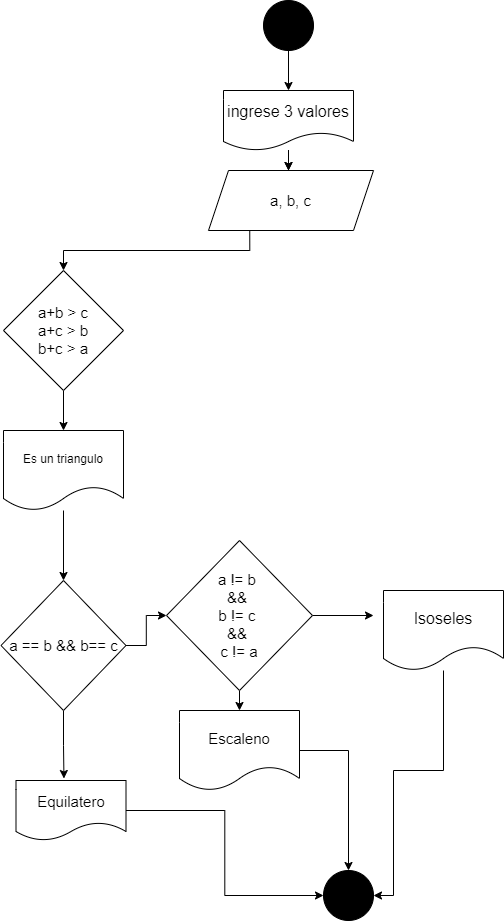

The diagram above was exported from draw.io. Its source (the exported page's mxGraphModel, read from the mxfile embedded in the PNG):
<mxGraphModel dx="862" dy="565" grid="1" gridSize="10" guides="1" tooltips="1" connect="1" arrows="1" fold="1" page="1" pageScale="1" pageWidth="827" pageHeight="1169" math="0" shadow="0">
  <root>
    <mxCell id="0" />
    <mxCell id="1" parent="0" />
    <mxCell id="wTkccNb1j93TfVwgilkI-2" style="edgeStyle=orthogonalEdgeStyle;rounded=0;orthogonalLoop=1;jettySize=auto;html=1;exitX=0.5;exitY=1;exitDx=0;exitDy=0;" edge="1" parent="1" source="GsxOfzVQ4Ndwm_6Vzy8b-1">
      <mxGeometry relative="1" as="geometry">
        <mxPoint x="365" y="110" as="targetPoint" />
      </mxGeometry>
    </mxCell>
    <mxCell id="GsxOfzVQ4Ndwm_6Vzy8b-1" value="" style="ellipse;whiteSpace=wrap;html=1;aspect=fixed;fillColor=#000000;" parent="1" vertex="1">
      <mxGeometry x="340" y="20" width="50" height="50" as="geometry" />
    </mxCell>
    <mxCell id="-14Hl8CATznNkS1GttiM-9" value="" style="ellipse;whiteSpace=wrap;html=1;aspect=fixed;fillColor=#000000;" parent="1" vertex="1">
      <mxGeometry x="400" y="890" width="50" height="50" as="geometry" />
    </mxCell>
    <mxCell id="wTkccNb1j93TfVwgilkI-5" value="" style="edgeStyle=orthogonalEdgeStyle;rounded=0;orthogonalLoop=1;jettySize=auto;html=1;" edge="1" parent="1" source="wTkccNb1j93TfVwgilkI-3">
      <mxGeometry relative="1" as="geometry">
        <mxPoint x="365" y="190" as="targetPoint" />
      </mxGeometry>
    </mxCell>
    <mxCell id="wTkccNb1j93TfVwgilkI-22" style="edgeStyle=orthogonalEdgeStyle;rounded=0;orthogonalLoop=1;jettySize=auto;html=1;" edge="1" parent="1" source="wTkccNb1j93TfVwgilkI-3">
      <mxGeometry relative="1" as="geometry">
        <mxPoint x="365" y="190" as="targetPoint" />
      </mxGeometry>
    </mxCell>
    <mxCell id="wTkccNb1j93TfVwgilkI-3" value="&lt;font style=&quot;font-size: 16px&quot;&gt;ingrese 3 valores&lt;/font&gt;" style="shape=document;whiteSpace=wrap;html=1;boundedLbl=1;" vertex="1" parent="1">
      <mxGeometry x="300" y="110" width="130" height="60" as="geometry" />
    </mxCell>
    <mxCell id="wTkccNb1j93TfVwgilkI-48" style="edgeStyle=orthogonalEdgeStyle;rounded=0;orthogonalLoop=1;jettySize=auto;html=1;exitX=0.25;exitY=1;exitDx=0;exitDy=0;" edge="1" parent="1" source="wTkccNb1j93TfVwgilkI-23" target="wTkccNb1j93TfVwgilkI-47">
      <mxGeometry relative="1" as="geometry" />
    </mxCell>
    <mxCell id="wTkccNb1j93TfVwgilkI-23" value="&lt;font style=&quot;font-size: 15px&quot;&gt;a, b, c&lt;/font&gt;" style="shape=parallelogram;perimeter=parallelogramPerimeter;whiteSpace=wrap;html=1;fixedSize=1;" vertex="1" parent="1">
      <mxGeometry x="285" y="190" width="165" height="60" as="geometry" />
    </mxCell>
    <mxCell id="wTkccNb1j93TfVwgilkI-50" style="edgeStyle=orthogonalEdgeStyle;rounded=0;orthogonalLoop=1;jettySize=auto;html=1;exitX=0.5;exitY=1;exitDx=0;exitDy=0;entryX=0.5;entryY=0;entryDx=0;entryDy=0;" edge="1" parent="1" source="wTkccNb1j93TfVwgilkI-47" target="wTkccNb1j93TfVwgilkI-49">
      <mxGeometry relative="1" as="geometry" />
    </mxCell>
    <mxCell id="wTkccNb1j93TfVwgilkI-47" value="&lt;font style=&quot;font-size: 15px&quot;&gt;a+b &amp;gt; c&lt;br&gt;a+c &amp;gt; b&lt;br&gt;b+c &amp;gt; a&lt;/font&gt;" style="rhombus;whiteSpace=wrap;html=1;" vertex="1" parent="1">
      <mxGeometry x="80" y="290" width="120" height="120" as="geometry" />
    </mxCell>
    <mxCell id="wTkccNb1j93TfVwgilkI-52" style="edgeStyle=orthogonalEdgeStyle;rounded=0;orthogonalLoop=1;jettySize=auto;html=1;entryX=0.5;entryY=0;entryDx=0;entryDy=0;" edge="1" parent="1" source="wTkccNb1j93TfVwgilkI-49" target="wTkccNb1j93TfVwgilkI-51">
      <mxGeometry relative="1" as="geometry" />
    </mxCell>
    <mxCell id="wTkccNb1j93TfVwgilkI-49" value="Es un triangulo" style="shape=document;whiteSpace=wrap;html=1;boundedLbl=1;" vertex="1" parent="1">
      <mxGeometry x="80" y="450" width="120" height="80" as="geometry" />
    </mxCell>
    <mxCell id="wTkccNb1j93TfVwgilkI-54" style="edgeStyle=orthogonalEdgeStyle;rounded=0;orthogonalLoop=1;jettySize=auto;html=1;exitX=0.5;exitY=1;exitDx=0;exitDy=0;entryX=0.436;entryY=-0.033;entryDx=0;entryDy=0;entryPerimeter=0;" edge="1" parent="1" source="wTkccNb1j93TfVwgilkI-51" target="wTkccNb1j93TfVwgilkI-53">
      <mxGeometry relative="1" as="geometry" />
    </mxCell>
    <mxCell id="wTkccNb1j93TfVwgilkI-56" style="edgeStyle=orthogonalEdgeStyle;rounded=0;orthogonalLoop=1;jettySize=auto;html=1;exitX=1;exitY=0.5;exitDx=0;exitDy=0;entryX=0;entryY=0.5;entryDx=0;entryDy=0;" edge="1" parent="1" source="wTkccNb1j93TfVwgilkI-51" target="wTkccNb1j93TfVwgilkI-55">
      <mxGeometry relative="1" as="geometry" />
    </mxCell>
    <mxCell id="wTkccNb1j93TfVwgilkI-51" value="&lt;font style=&quot;font-size: 15px&quot;&gt;a == b &amp;amp;&amp;amp; b== c&lt;/font&gt;" style="rhombus;whiteSpace=wrap;html=1;" vertex="1" parent="1">
      <mxGeometry x="77.5" y="600" width="125" height="130" as="geometry" />
    </mxCell>
    <mxCell id="wTkccNb1j93TfVwgilkI-65" style="edgeStyle=orthogonalEdgeStyle;rounded=0;orthogonalLoop=1;jettySize=auto;html=1;entryX=0;entryY=0.5;entryDx=0;entryDy=0;" edge="1" parent="1" source="wTkccNb1j93TfVwgilkI-53" target="-14Hl8CATznNkS1GttiM-9">
      <mxGeometry relative="1" as="geometry" />
    </mxCell>
    <mxCell id="wTkccNb1j93TfVwgilkI-53" value="&lt;font style=&quot;font-size: 15px&quot;&gt;Equilatero&lt;/font&gt;" style="shape=document;whiteSpace=wrap;html=1;boundedLbl=1;" vertex="1" parent="1">
      <mxGeometry x="92.5" y="800" width="110" height="60" as="geometry" />
    </mxCell>
    <mxCell id="wTkccNb1j93TfVwgilkI-61" style="edgeStyle=orthogonalEdgeStyle;rounded=0;orthogonalLoop=1;jettySize=auto;html=1;exitX=0.5;exitY=1;exitDx=0;exitDy=0;entryX=0.5;entryY=0;entryDx=0;entryDy=0;" edge="1" parent="1" source="wTkccNb1j93TfVwgilkI-55" target="wTkccNb1j93TfVwgilkI-57">
      <mxGeometry relative="1" as="geometry" />
    </mxCell>
    <mxCell id="wTkccNb1j93TfVwgilkI-63" style="edgeStyle=orthogonalEdgeStyle;rounded=0;orthogonalLoop=1;jettySize=auto;html=1;exitX=1;exitY=0.5;exitDx=0;exitDy=0;entryX=0;entryY=0.5;entryDx=0;entryDy=0;" edge="1" parent="1" source="wTkccNb1j93TfVwgilkI-55">
      <mxGeometry relative="1" as="geometry">
        <mxPoint x="450" y="635" as="targetPoint" />
      </mxGeometry>
    </mxCell>
    <mxCell id="wTkccNb1j93TfVwgilkI-55" value="&lt;font style=&quot;font-size: 15px&quot;&gt;a != b &lt;br&gt;&amp;amp;&amp;amp; &lt;br&gt;b != c &lt;br&gt;&amp;amp;&amp;amp; &lt;br&gt;c != a&lt;/font&gt;" style="rhombus;whiteSpace=wrap;html=1;" vertex="1" parent="1">
      <mxGeometry x="243" y="560" width="146" height="150" as="geometry" />
    </mxCell>
    <mxCell id="wTkccNb1j93TfVwgilkI-66" style="edgeStyle=orthogonalEdgeStyle;rounded=0;orthogonalLoop=1;jettySize=auto;html=1;entryX=0.5;entryY=0;entryDx=0;entryDy=0;" edge="1" parent="1" source="wTkccNb1j93TfVwgilkI-57" target="-14Hl8CATznNkS1GttiM-9">
      <mxGeometry relative="1" as="geometry" />
    </mxCell>
    <mxCell id="wTkccNb1j93TfVwgilkI-57" value="&lt;font style=&quot;font-size: 15px&quot;&gt;Escaleno&lt;/font&gt;" style="shape=document;whiteSpace=wrap;html=1;boundedLbl=1;" vertex="1" parent="1">
      <mxGeometry x="256" y="730" width="120" height="80" as="geometry" />
    </mxCell>
    <mxCell id="wTkccNb1j93TfVwgilkI-67" style="edgeStyle=orthogonalEdgeStyle;rounded=0;orthogonalLoop=1;jettySize=auto;html=1;entryX=1;entryY=0.5;entryDx=0;entryDy=0;" edge="1" parent="1" source="wTkccNb1j93TfVwgilkI-64" target="-14Hl8CATznNkS1GttiM-9">
      <mxGeometry relative="1" as="geometry">
        <Array as="points">
          <mxPoint x="520" y="790" />
          <mxPoint x="470" y="790" />
          <mxPoint x="470" y="915" />
        </Array>
      </mxGeometry>
    </mxCell>
    <mxCell id="wTkccNb1j93TfVwgilkI-64" value="&lt;font style=&quot;font-size: 16px&quot;&gt;Isoseles&lt;/font&gt;" style="shape=document;whiteSpace=wrap;html=1;boundedLbl=1;" vertex="1" parent="1">
      <mxGeometry x="460" y="610" width="120" height="80" as="geometry" />
    </mxCell>
  </root>
</mxGraphModel>